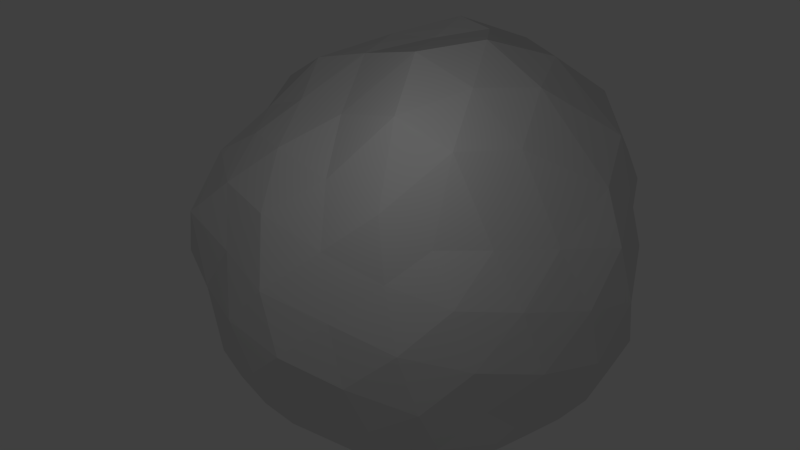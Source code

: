 # Source: Meteor3.blend  (saved by Blender 2.73.0; exported with 4.5.12 LTS)
import bpy
from mathutils import Matrix  # noqa: F401  (used for matrix-valued properties, if any)

bpy.ops.wm.read_factory_settings(use_empty=True)
scene = bpy.context.scene
scene.name = 'Scene'

# ---- collections
col_collection_1 = bpy.data.collections.new('Collection 1'); scene.collection.children.link(col_collection_1)

# ---- materials (node trees are filled in below, after node groups)
mat_material_001 = bpy.data.materials.new('Material.001')
mat_material_001.alpha_threshold = 0.0
mat_material_001.use_transparent_shadow = False
mat_material_001.roughness = 0.5
mat_material_001.specular_intensity = 0.0

# ---- material node trees

# ---- world
world_world = bpy.data.worlds.new('World'); scene.world = world_world
world_world.color = (0.05088, 0.05088, 0.05088)
world_world.use_sun_shadow = False
world_world.sun_shadow_jitter_overblur = 0.0
world_world.cycles.sampling_method = 'MANUAL'
world_world.cycles.sample_map_resolution = 256

# ---- cameras
cam_camera = bpy.data.cameras.new('Camera')
cam_camera.clip_end = 100.0
cam_camera.lens = 35.0
cam_camera.sensor_width = 32.0
cam_camera.sensor_height = 18.0
cam_camera.ortho_scale = 7.314
cam_camera.dof.focus_distance = 0.0
cam_camera.dof.aperture_fstop = 128.0

# ---- lights
light_lamp = bpy.data.lights.new('Lamp', 'POINT')
light_lamp.transmission_factor = 0.0
light_lamp.cutoff_distance = 30.0
light_lamp.energy = 100.0
light_lamp.shadow_buffer_clip_start = 1.001
light_lamp.shadow_soft_size = 0.1
light_lamp.shadow_maximum_resolution = 0.006
light_lamp.use_absolute_resolution = True
light_lamp.cycles.use_multiple_importance_sampling = False

# ---- meshes
me_icosphere = bpy.data.meshes.new('Icosphere')
me_icosphere.from_pydata([(0.0, 0.0, -1.0), (0.7236, -0.5257, -0.4472), (-0.2764, -0.8842, -0.3139), (-0.8515, 0.005494, -0.4279), (-0.2721, 0.8408, -0.4416), (0.7236, 0.5257, -0.4472), (0.2763, -0.8505, 0.4471), (-0.7236, -0.5257, 0.4472), (-0.7004, 0.5086, 0.4329), (0.2652, 0.9509, 0.4309), (0.8779, 0.001811, 0.4372), (0.0009094, 0.00231, 0.9473), (-0.2328, -0.7501, -0.5242), (-0.1625, -0.5336, -0.7173), (-0.07621, -0.2331, -0.9538), (0.1914, -0.1384, -0.9331), (0.4253, -0.309, -0.8507), (0.6095, -0.4428, -0.6574), (0.5319, -0.7153, -0.3689), (0.2629, -0.8426, -0.3924), (-0.02964, -0.8978, -0.3689), (0.8127, 0.2952, -0.5023), (0.8506, 0.0, -0.5257), (0.8044, -0.2936, -0.4975), (0.2032, 0.1476, -0.9679), (0.4253, 0.309, -0.8507), (0.6095, 0.4429, -0.6575), (-0.7534, 0.0, -0.6575), (-0.5009, -1.02e-06, -0.8105), (-0.2511, 0.0, -0.9679), (-0.484, -0.7501, -0.3689), (-0.6717, -0.5231, -0.3817), (-0.7938, -0.2214, -0.4803), (-0.2328, 0.7166, -0.6575), (-0.1583, 0.4886, -0.8328), (-0.07296, 0.2177, -0.9181), (-0.8308, 0.2387, -0.5021), (-0.6882, 0.5, -0.5257), (-0.4553, 0.6858, -0.4784), (-0.02964, 0.8642, -0.5023), (0.2491, 0.7755, -0.5027), (0.5108, 0.6443, -0.4794), (0.8237, -0.1446, 0.2497), (0.9087, -0.294, -0.000468), (0.7985, -0.4162, -0.241), (0.8165, 0.4205, -0.2447), (0.9483, 0.3079, 0.0003197), (0.8788, 0.1564, 0.2596), (0.152, -0.9032, 0.2427), (-1.037e-07, -0.9974, 1.66e-06), (-0.1552, -0.9554, -0.2512), (0.647, -0.6417, -0.243), (0.5878, -0.809, 1.752e-08), (0.4245, -0.8416, 0.2479), (-0.8607, -0.4429, 0.2512), (-0.9066, -0.2929, -0.001944), (-0.8811, -0.1303, -0.235), (-0.411, -0.8603, -0.1104), (-0.5878, -0.809, 1.752e-08), (-0.6872, -0.6817, 0.2512), (-0.653, 0.6411, 0.2399), (-0.5797, 0.7984, 0.0003698), (-0.435, 0.8626, -0.2508), (-0.8985, 0.1367, -0.2391), (-0.9482, 0.308, 0.0004406), (-0.8618, 0.4439, 0.2526), (0.436, 0.9344, 0.2512), (0.6864, 0.7984, -0.0003734), (0.6565, 0.6434, -0.2424), (-0.1552, 0.9554, -0.2512), (-0.0001282, 0.9428, -7.237e-05), (0.1552, 1.033, 0.2512), (0.8311, -0.2389, 0.5023), (0.6882, -0.5, 0.5257), (0.455, -0.6824, 0.4738), (0.02964, -0.8642, 0.5023), (-0.2536, -0.7833, 0.5081), (-0.5083, -0.6372, 0.4717), (-0.8127, -0.2952, 0.5023), (-0.8185, 0.001856, 0.5043), (-0.8127, 0.2953, 0.5023), (-0.5113, 0.6466, 0.4776), (-0.2494, 0.8403, 0.502), (0.03546, 0.9083, 0.4736), (0.5306, 0.8221, 0.4922), (0.7957, 0.4788, 0.5036), (0.8314, 0.2391, 0.5029), (0.07761, -0.2389, 0.968), (0.1625, -0.5, 0.8507), (0.2244, -0.6911, 0.6252), (0.7667, -2.24e-05, 0.6702), (0.5053, -0.0003183, 0.8094), (0.2352, -0.0002578, 0.9243), (-0.1826, -0.1356, 0.9068), (-0.4024, -0.2949, 0.8017), (-0.6095, -0.4429, 0.6575), (-0.2032, 0.1476, 0.9679), (-0.4036, 0.2922, 0.8084), (-0.5976, 0.4327, 0.641), (0.07761, 0.3895, 1.036), (0.1625, 0.6506, 0.9185), (0.2328, 0.8672, 0.7253), (0.05279, -0.7218, -0.5903), (0.1382, -0.4253, -0.8944), (0.3618, -0.6214, -0.5902), (0.6471, 0.1531, -0.6983), (0.6708, -0.1625, -0.7236), (0.4315, 0.001509, -0.8427), (-0.6101, -0.2562, -0.6989), (-0.3618, -0.2629, -0.8944), (-0.4472, -0.5593, -0.5902), (-0.4233, 0.4883, -0.6886), (-0.3618, 0.2629, -0.8944), (-0.6243, 0.2584, -0.7101), (0.3333, 0.5531, -0.6886), (0.1305, 0.4062, -0.8436), (0.05279, 0.6882, -0.7236), (0.9003, -0.000649, -0.001385), (0.7625, -0.1462, -0.2548), (0.893, 0.1464, -0.2557), (0.3079, -0.9479, -0.0003844), (0.1382, -0.9511, -0.2764), (0.4235, -0.8204, -0.2635), (-0.809, -0.5878, 8.031e-14), (-0.7859, -0.3968, -0.25), (-0.6287, -0.641, -0.254), (-0.7534, 0.5443, -0.002912), (-0.6399, 0.6455, -0.2556), (-0.8126, 0.4048, -0.2558), (0.2965, 0.9778, -0.007052), (0.4471, 0.8505, -0.2763), (0.1382, 0.9511, -0.2764), (0.6708, -0.6882, 0.2764), (0.809, -0.5878, -1.902e-06), (0.8618, -0.4253, 0.2764), (-0.427, -0.8155, 0.2603), (-0.3079, -0.9479, 0.0005822), (-0.1378, -0.8927, 0.2556), (-0.9883, 0.174, 0.2912), (-1.025, -0.0006493, -0.001384), (-0.9261, -0.1529, 0.2661), (-0.1382, 0.9511, 0.2764), (-0.2973, 0.915, 0.006598), (-0.4465, 0.8496, 0.276), (0.8619, 0.4254, 0.2766), (0.7537, 0.5436, 0.007016), (0.7669, 0.695, 0.2539), (0.3501, -0.2548, 0.8828), (0.4455, -0.5229, 0.7204), (0.6382, -0.2629, 0.6935), (-0.1382, -0.4253, 0.8944), (-0.3488, -0.574, 0.7059), (-0.05279, -0.6882, 0.7236), (-0.426, -0.0004541, 0.8325), (-0.6627, 0.159, 0.7146), (-0.6708, -0.1625, 0.7236), (-0.1382, 0.5365, 0.9623), (-0.05279, 0.8118, 0.7914), (-0.3443, 0.5662, 0.7008), (0.3491, 0.4034, 0.9135), (0.7127, 0.2524, 0.69), (0.4382, 0.6636, 0.7785)], [], [(0, 15, 14), (1, 17, 23), (0, 14, 29), (0, 29, 35), (0, 35, 24), (1, 23, 44), (2, 20, 50), (3, 32, 56), (4, 38, 62), (5, 41, 68), (1, 44, 51), (2, 50, 57), (3, 56, 63), (4, 62, 69), (5, 68, 45), (6, 74, 89), (7, 77, 95), (8, 80, 98), (9, 83, 101), (10, 86, 90), (12, 20, 2), (13, 102, 12), (14, 103, 13), (12, 102, 20), (102, 19, 20), (13, 103, 102), (103, 104, 102), (102, 104, 19), (104, 18, 19), (14, 15, 103), (15, 16, 103), (103, 16, 104), (16, 17, 104), (104, 17, 18), (17, 1, 18), (21, 26, 5), (22, 105, 21), (23, 106, 22), (21, 105, 26), (105, 25, 26), (22, 106, 105), (106, 107, 105), (105, 107, 25), (107, 24, 25), (23, 17, 106), (17, 16, 106), (106, 16, 107), (16, 15, 107), (107, 15, 24), (15, 0, 24), (27, 32, 3), (28, 108, 27), (29, 109, 28), (27, 108, 32), (108, 31, 32), (28, 109, 108), (109, 110, 108), (108, 110, 31), (110, 30, 31), (29, 14, 109), (14, 13, 109), (109, 13, 110), (13, 12, 110), (110, 12, 30), (12, 2, 30), (33, 38, 4), (34, 111, 33), (35, 112, 34), (33, 111, 38), (111, 37, 38), (34, 112, 111), (112, 113, 111), (111, 113, 37), (113, 36, 37), (35, 29, 112), (29, 28, 112), (112, 28, 113), (28, 27, 113), (113, 27, 36), (27, 3, 36), (26, 41, 5), (25, 114, 26), (24, 115, 25), (26, 114, 41), (114, 40, 41), (25, 115, 114), (115, 116, 114), (114, 116, 40), (116, 39, 40), (24, 35, 115), (35, 34, 115), (115, 34, 116), (34, 33, 116), (116, 33, 39), (33, 4, 39), (42, 47, 10), (43, 117, 42), (44, 118, 43), (42, 117, 47), (117, 46, 47), (43, 118, 117), (118, 119, 117), (117, 119, 46), (119, 45, 46), (44, 23, 118), (23, 22, 118), (118, 22, 119), (22, 21, 119), (119, 21, 45), (21, 5, 45), (48, 53, 6), (49, 120, 48), (50, 121, 49), (48, 120, 53), (120, 52, 53), (49, 121, 120), (121, 122, 120), (120, 122, 52), (122, 51, 52), (50, 20, 121), (20, 19, 121), (121, 19, 122), (19, 18, 122), (122, 18, 51), (18, 1, 51), (54, 59, 7), (55, 123, 54), (56, 124, 55), (54, 123, 59), (123, 58, 59), (55, 124, 123), (124, 125, 123), (123, 125, 58), (125, 57, 58), (56, 32, 124), (32, 31, 124), (124, 31, 125), (31, 30, 125), (125, 30, 57), (30, 2, 57), (60, 65, 8), (61, 126, 60), (62, 127, 61), (60, 126, 65), (126, 64, 65), (61, 127, 126), (127, 128, 126), (126, 128, 64), (128, 63, 64), (62, 38, 127), (38, 37, 127), (127, 37, 128), (37, 36, 128), (128, 36, 63), (36, 3, 63), (66, 71, 9), (67, 129, 66), (68, 130, 67), (66, 129, 71), (129, 70, 71), (67, 130, 129), (130, 131, 129), (129, 131, 70), (131, 69, 70), (68, 41, 130), (41, 40, 130), (130, 40, 131), (40, 39, 131), (131, 39, 69), (39, 4, 69), (53, 74, 6), (52, 132, 53), (51, 133, 52), (53, 132, 74), (132, 73, 74), (52, 133, 132), (133, 134, 132), (132, 134, 73), (134, 72, 73), (51, 44, 133), (44, 43, 133), (133, 43, 134), (43, 42, 134), (134, 42, 72), (42, 10, 72), (59, 77, 7), (58, 135, 59), (57, 136, 58), (59, 135, 77), (135, 76, 77), (58, 136, 135), (136, 137, 135), (135, 137, 76), (137, 75, 76), (57, 50, 136), (50, 49, 136), (136, 49, 137), (49, 48, 137), (137, 48, 75), (48, 6, 75), (65, 80, 8), (64, 138, 65), (63, 139, 64), (65, 138, 80), (138, 79, 80), (64, 139, 138), (139, 140, 138), (138, 140, 79), (140, 78, 79), (63, 56, 139), (56, 55, 139), (139, 55, 140), (55, 54, 140), (140, 54, 78), (54, 7, 78), (71, 83, 9), (70, 141, 71), (69, 142, 70), (71, 141, 83), (141, 82, 83), (70, 142, 141), (142, 143, 141), (141, 143, 82), (143, 81, 82), (69, 62, 142), (62, 61, 142), (142, 61, 143), (61, 60, 143), (143, 60, 81), (60, 8, 81), (47, 86, 10), (46, 144, 47), (45, 145, 46), (47, 144, 86), (144, 85, 86), (46, 145, 144), (145, 146, 144), (144, 146, 85), (146, 84, 85), (45, 68, 145), (68, 67, 145), (145, 67, 146), (67, 66, 146), (146, 66, 84), (66, 9, 84), (87, 92, 11), (88, 147, 87), (89, 148, 88), (87, 147, 92), (147, 91, 92), (88, 148, 147), (148, 149, 147), (147, 149, 91), (149, 90, 91), (89, 74, 148), (74, 73, 148), (148, 73, 149), (73, 72, 149), (149, 72, 90), (72, 10, 90), (93, 87, 11), (94, 150, 93), (95, 151, 94), (93, 150, 87), (150, 88, 87), (94, 151, 150), (151, 152, 150), (150, 152, 88), (152, 89, 88), (95, 77, 151), (77, 76, 151), (151, 76, 152), (76, 75, 152), (152, 75, 89), (75, 6, 89), (96, 93, 11), (97, 153, 96), (98, 154, 97), (96, 153, 93), (153, 94, 93), (97, 154, 153), (154, 155, 153), (153, 155, 94), (155, 95, 94), (98, 80, 154), (80, 79, 154), (154, 79, 155), (79, 78, 155), (155, 78, 95), (78, 7, 95), (99, 96, 11), (100, 156, 99), (101, 157, 100), (99, 156, 96), (156, 97, 96), (100, 157, 156), (157, 158, 156), (156, 158, 97), (158, 98, 97), (101, 83, 157), (83, 82, 157), (157, 82, 158), (82, 81, 158), (158, 81, 98), (81, 8, 98), (92, 99, 11), (91, 159, 92), (90, 160, 91), (92, 159, 99), (159, 100, 99), (91, 160, 159), (160, 161, 159), (159, 161, 100), (161, 101, 100), (90, 86, 160), (86, 85, 160), (160, 85, 161), (85, 84, 161), (161, 84, 101), (84, 9, 101)])
_uv = me_icosphere.uv_layers.new(name='UVMap')
_uv.uv.foreach_set('vector', [0.909, 0.2538, 0.8521, 0.2658, 0.8797, 0.1958, 0.671, 0.2787, 0.7177, 0.283, 0.6998, 0.3377, 0.909, 0.2538, 0.8797, 0.1958, 0.9455, 0.1995, 0.909, 0.2538, 0.9455, 0.1995, 0.9494, 0.2696, 0.909, 0.2538, 0.9494, 0.2696, 0.8991, 0.3184, 0.2916, 0.05407, 0.2863, 0.1041, 0.2368, 0.05837, 0.7731, 0.01695, 0.7369, 0.06954, 0.7229, 0.01137, 0.4032, 0.5221, 0.453, 0.4909, 0.4429, 0.5601, 0.7797, 0.7063, 0.7876, 0.6403, 0.838, 0.6937, 0.2206, 0.3075, 0.2227, 0.3626, 0.1674, 0.3301, 0.671, 0.09329, 0.671, 0.1597, 0.6298, 0.1124, 0.6264, 0.4605, 0.6696, 0.506, 0.625, 0.5119, 0.4032, 0.5221, 0.4429, 0.5601, 0.3835, 0.581, 0.7797, 0.7063, 0.838, 0.6937, 0.8088, 0.7629, 0.2206, 0.3075, 0.1674, 0.3301, 0.1809, 0.2582, 0.475, 0.1996, 0.517, 0.2444, 0.4533, 0.2597, 0.5823, 0.7086, 0.6225, 0.7114, 0.5853, 0.7734, 0.04467, 0.5544, 0.07382, 0.4987, 0.09728, 0.5549, 0.107, 0.8207, 0.08751, 0.7619, 0.1512, 0.7843, 0.0546, 0.1056, 0.02437, 0.1638, 0.003656, 0.1026, 0.8037, 0.06255, 0.7369, 0.06954, 0.7731, 0.01695, 0.8422, 0.1264, 0.7691, 0.1309, 0.8037, 0.06255, 0.8797, 0.1958, 0.8111, 0.2041, 0.8422, 0.1264, 0.8037, 0.06255, 0.7691, 0.1309, 0.7369, 0.06954, 0.7691, 0.1309, 0.7023, 0.141, 0.7369, 0.06954, 0.8422, 0.1264, 0.8111, 0.2041, 0.7691, 0.1309, 0.8111, 0.2041, 0.7375, 0.2118, 0.7691, 0.1309, 0.7691, 0.1309, 0.7375, 0.2118, 0.7023, 0.141, 0.7375, 0.2118, 0.6796, 0.2165, 0.7023, 0.141, 0.8797, 0.1958, 0.8521, 0.2658, 0.8111, 0.2041, 0.8521, 0.2658, 0.7822, 0.2802, 0.8111, 0.2041, 0.8111, 0.2041, 0.7822, 0.2802, 0.7375, 0.2118, 0.7822, 0.2802, 0.7177, 0.283, 0.7375, 0.2118, 0.7375, 0.2118, 0.7177, 0.283, 0.6796, 0.2165, 0.7177, 0.283, 0.671, 0.2787, 0.6796, 0.2165, 0.2475, 0.2454, 0.2751, 0.3144, 0.2206, 0.3075, 0.2722, 0.1714, 0.3034, 0.2429, 0.2475, 0.2454, 0.2863, 0.1041, 0.3301, 0.1658, 0.2722, 0.1714, 0.2475, 0.2454, 0.3034, 0.2429, 0.2751, 0.3144, 0.3034, 0.2429, 0.3301, 0.3159, 0.2751, 0.3144, 0.2722, 0.1714, 0.3301, 0.1658, 0.3034, 0.2429, 0.7585, 0.3471, 0.8309, 0.3329, 0.8113, 0.3933, 0.8113, 0.3933, 0.8309, 0.3329, 0.8821, 0.3836, 0.8309, 0.3329, 0.8991, 0.3184, 0.8821, 0.3836, 0.6998, 0.3377, 0.7177, 0.283, 0.7585, 0.3471, 0.7177, 0.283, 0.7822, 0.2802, 0.7585, 0.3471, 0.7585, 0.3471, 0.7822, 0.2802, 0.8309, 0.3329, 0.7822, 0.2802, 0.8521, 0.2658, 0.8309, 0.3329, 0.8309, 0.3329, 0.8521, 0.2658, 0.8991, 0.3184, 0.8521, 0.2658, 0.909, 0.2538, 0.8991, 0.3184, 0.3965, 0.4645, 0.453, 0.4909, 0.4032, 0.5221, 0.9724, 0.1372, 0.9395, 0.06418, 1.0, 0.07456, 0.9455, 0.1995, 0.9146, 0.1277, 0.9724, 0.1372, 0.3965, 0.4645, 0.4591, 0.436, 0.453, 0.4909, 0.4591, 0.436, 0.5172, 0.4626, 0.453, 0.4909, 0.9724, 0.1372, 0.9146, 0.1277, 0.9395, 0.06418, 0.9146, 0.1277, 0.8726, 0.05448, 0.9395, 0.06418, 0.9395, 0.06418, 0.8726, 0.05448, 0.8977, 0.0, 0.8726, 0.05448, 0.831, 6.017e-05, 0.8977, 0.0, 0.9455, 0.1995, 0.8797, 0.1958, 0.9146, 0.1277, 0.8797, 0.1958, 0.8422, 0.1264, 0.9146, 0.1277, 0.9146, 0.1277, 0.8422, 0.1264, 0.8726, 0.05448, 0.8422, 0.1264, 0.8037, 0.06255, 0.8726, 0.05448, 0.8726, 0.05448, 0.8037, 0.06255, 0.831, 6.017e-05, 0.8037, 0.06255, 0.7731, 0.01695, 0.831, 6.017e-05, 0.7268, 0.6748, 0.7876, 0.6403, 0.7797, 0.7063, 0.6736, 0.6326, 0.7336, 0.5937, 0.7268, 0.6748, 0.9494, 0.2696, 0.9996, 0.2157, 1.0, 0.2915, 0.7268, 0.6748, 0.7336, 0.5937, 0.7876, 0.6403, 0.7336, 0.5937, 0.7979, 0.5585, 0.7876, 0.6403, 0.6736, 0.6326, 0.676, 0.5475, 0.7336, 0.5937, 0.676, 0.5475, 0.7436, 0.5111, 0.7336, 0.5937, 0.7336, 0.5937, 0.7436, 0.5111, 0.7979, 0.5585, 0.7436, 0.5111, 0.8087, 0.4836, 0.7979, 0.5585, 0.9494, 0.2696, 0.9455, 0.1995, 0.9996, 0.2157, 0.9455, 0.1995, 0.9724, 0.1372, 0.9996, 0.2157, 0.676, 0.5475, 0.6984, 0.477, 0.7436, 0.5111, 0.6984, 0.477, 0.7587, 0.4411, 0.7436, 0.5111, 0.7436, 0.5111, 0.7587, 0.4411, 0.8087, 0.4836, 0.3965, 0.4645, 0.4032, 0.5221, 0.3493, 0.5229, 0.2751, 0.3144, 0.2227, 0.3626, 0.2206, 0.3075, 0.3301, 0.3159, 0.2783, 0.3746, 0.2751, 0.3144, 0.3816, 0.8663, 0.422, 0.9157, 0.3794, 0.9462, 0.2751, 0.3144, 0.2783, 0.3746, 0.2227, 0.3626, 0.2783, 0.3746, 0.2225, 0.4257, 0.2227, 0.3626, 0.3794, 0.9462, 0.422, 0.9157, 0.4293, 0.9929, 0.3258, 0.3726, 0.2807, 0.4416, 0.2783, 0.3746, 0.2783, 0.3746, 0.2807, 0.4416, 0.2225, 0.4257, 0.6789, 0.7172, 0.74, 0.7512, 0.7036, 0.7852, 0.3816, 0.8663, 0.4293, 0.8374, 0.422, 0.9157, 0.9494, 0.2696, 1.0, 0.2915, 0.9428, 0.3383, 0.9428, 0.3383, 1.0, 0.2915, 0.9915, 0.3613, 0.6736, 0.6326, 0.7268, 0.6748, 0.6789, 0.7172, 0.6789, 0.7172, 0.7268, 0.6748, 0.74, 0.7512, 0.7268, 0.6748, 0.7797, 0.7063, 0.74, 0.7512, 0.571, 0.8374, 0.571, 0.8986, 0.5243, 0.8758, 0.1729, 0.05944, 0.1517, 0.1169, 0.1058, 0.0745, 0.2368, 0.05837, 0.2205, 0.1142, 0.1729, 0.05944, 0.1058, 0.0745, 0.1517, 0.1169, 0.08257, 0.1401, 0.1517, 0.1169, 0.1315, 0.1999, 0.08257, 0.1401, 0.1729, 0.05944, 0.2205, 0.1142, 0.1517, 0.1169, 0.2205, 0.1142, 0.2009, 0.1841, 0.1517, 0.1169, 0.1517, 0.1169, 0.2009, 0.1841, 0.1315, 0.1999, 0.2009, 0.1841, 0.1809, 0.2582, 0.1315, 0.1999, 0.2368, 0.05837, 0.2863, 0.1041, 0.2205, 0.1142, 0.2863, 0.1041, 0.2722, 0.1714, 0.2205, 0.1142, 0.2205, 0.1142, 0.2722, 0.1714, 0.2009, 0.1841, 0.2722, 0.1714, 0.2475, 0.2454, 0.2009, 0.1841, 0.2009, 0.1841, 0.2475, 0.2454, 0.1809, 0.2582, 0.2475, 0.2454, 0.2206, 0.3075, 0.1809, 0.2582, 0.4668, 0.1396, 0.5261, 0.1688, 0.475, 0.1996, 0.455, 0.06289, 0.5217, 0.09131, 0.4668, 0.1396, 0.449, 0.006386, 0.5132, 0.02125, 0.455, 0.06289, 0.4668, 0.1396, 0.5217, 0.09131, 0.5261, 0.1688, 0.5217, 0.09131, 0.5862, 0.1326, 0.5261, 0.1688, 0.455, 0.06289, 0.5132, 0.02125, 0.5217, 0.09131, 0.5132, 0.02125, 0.5774, 0.06419, 0.5217, 0.09131, 0.5217, 0.09131, 0.5774, 0.06419, 0.5862, 0.1326, 0.5774, 0.06419, 0.6298, 0.1124, 0.5862, 0.1326, 0.7229, 0.01137, 0.7369, 0.06954, 0.6801, 0.07463, 0.7369, 0.06954, 0.7023, 0.141, 0.6801, 0.07463, 0.5132, 0.02125, 0.5701, 0.0, 0.5774, 0.06419, 0.5701, 0.0, 0.6296, 0.04354, 0.5774, 0.06419, 0.5774, 0.06419, 0.6296, 0.04354, 0.6298, 0.1124, 0.6296, 0.04354, 0.671, 0.09329, 0.6298, 0.1124, 0.5428, 0.6609, 0.6062, 0.6455, 0.5823, 0.7086, 0.4912, 0.6064, 0.5618, 0.5847, 0.5428, 0.6609, 0.4429, 0.5601, 0.5062, 0.5363, 0.4912, 0.6064, 0.5428, 0.6609, 0.5618, 0.5847, 0.6062, 0.6455, 0.5618, 0.5847, 0.6247, 0.5721, 0.6062, 0.6455, 0.4912, 0.6064, 0.5062, 0.5363, 0.5618, 0.5847, 0.5062, 0.5363, 0.5694, 0.519, 0.5618, 0.5847, 0.5618, 0.5847, 0.5694, 0.519, 0.6247, 0.5721, 0.5694, 0.519, 0.625, 0.5119, 0.6247, 0.5721, 0.4429, 0.5601, 0.453, 0.4909, 0.5062, 0.5363, 0.453, 0.4909, 0.5172, 0.4626, 0.5062, 0.5363, 0.5062, 0.5363, 0.5172, 0.4626, 0.5694, 0.519, 0.5172, 0.4626, 0.5799, 0.4519, 0.5694, 0.519, 0.5694, 0.519, 0.5799, 0.4519, 0.625, 0.5119, 0.5799, 0.4519, 0.6264, 0.4605, 0.625, 0.5119, 0.002753, 0.595, 0.01047, 0.5222, 0.04467, 0.5544, 0.9026, 0.6719, 0.912, 0.5908, 0.9528, 0.6445, 0.838, 0.6937, 0.8522, 0.6139, 0.9026, 0.6719, 0.9528, 0.6445, 0.912, 0.5908, 0.9718, 0.569, 0.912, 0.5908, 0.9259, 0.5098, 0.9718, 0.569, 0.9026, 0.6719, 0.8522, 0.6139, 0.912, 0.5908, 0.8522, 0.6139, 0.8626, 0.5358, 0.912, 0.5908, 0.912, 0.5908, 0.8626, 0.5358, 0.9259, 0.5098, 0.8626, 0.5358, 0.8651, 0.4695, 0.9259, 0.5098, 0.838, 0.6937, 0.7876, 0.6403, 0.8522, 0.6139, 0.7876, 0.6403, 0.7979, 0.5585, 0.8522, 0.6139, 0.8522, 0.6139, 0.7979, 0.5585, 0.8626, 0.5358, 0.7979, 0.5585, 0.8087, 0.4836, 0.8626, 0.5358, 0.3301, 0.6015, 0.3493, 0.5229, 0.3835, 0.581, 0.3493, 0.5229, 0.4032, 0.5221, 0.3835, 0.581, 0.09436, 0.8802, 0.04882, 0.8227, 0.107, 0.8207, 0.1034, 0.3604, 0.1008, 0.4208, 0.04407, 0.3762, 0.1674, 0.3301, 0.1638, 0.4062, 0.1034, 0.3604, 0.04407, 0.3762, 0.1008, 0.4208, 0.04156, 0.4303, 0.8028, 0.8542, 0.8403, 0.8061, 0.8728, 0.8542, 0.1034, 0.3604, 0.1638, 0.4062, 0.1008, 0.4208, 0.1638, 0.4062, 0.161, 0.4658, 0.1008, 0.4208, 0.3794, 1.0, 0.3301, 0.9542, 0.3743, 0.9192, 0.3301, 0.9542, 0.3324, 0.8741, 0.3743, 0.9192, 0.1674, 0.3301, 0.2227, 0.3626, 0.1638, 0.4062, 0.2227, 0.3626, 0.2225, 0.4257, 0.1638, 0.4062, 0.7286, 0.8514, 0.7036, 0.7852, 0.7691, 0.8141, 0.7036, 0.7852, 0.74, 0.7512, 0.7691, 0.8141, 0.7691, 0.8141, 0.74, 0.7512, 0.8088, 0.7629, 0.74, 0.7512, 0.7797, 0.7063, 0.8088, 0.7629, 0.5261, 0.1688, 0.517, 0.2444, 0.475, 0.1996, 0.5862, 0.1326, 0.5815, 0.2161, 0.5261, 0.1688, 0.6298, 0.1124, 0.6421, 0.1833, 0.5862, 0.1326, 0.5261, 0.1688, 0.5815, 0.2161, 0.517, 0.2444, 0.5815, 0.2161, 0.5685, 0.3006, 0.517, 0.2444, 0.5862, 0.1326, 0.6421, 0.1833, 0.5815, 0.2161, 0.6421, 0.1833, 0.6328, 0.2716, 0.5815, 0.2161, 0.5815, 0.2161, 0.6328, 0.2716, 0.5685, 0.3006, 0.6328, 0.2716, 0.6119, 0.3476, 0.5685, 0.3006, 0.6736, 0.9083, 0.7126, 0.8542, 0.7126, 0.9239, 0.2368, 0.05837, 0.1729, 0.05944, 0.1939, 0.0, 0.1939, 0.0, 0.1729, 0.05944, 0.1199, 0.01499, 0.1729, 0.05944, 0.1058, 0.0745, 0.1199, 0.01499, 0.6328, 0.2716, 0.6655, 0.3174, 0.6119, 0.3476, 0.1058, 0.0745, 0.0546, 0.1056, 0.0568, 0.04864, 0.6062, 0.6455, 0.6225, 0.7114, 0.5823, 0.7086, 0.6247, 0.5721, 0.6533, 0.6436, 0.6062, 0.6455, 0.625, 0.5119, 0.6736, 0.568, 0.6247, 0.5721, 0.4827, 0.8653, 0.5243, 0.8374, 0.5243, 0.9143, 0.6533, 0.6436, 0.6736, 0.7154, 0.6225, 0.7114, 0.6247, 0.5721, 0.6736, 0.568, 0.6533, 0.6436, 0.3925, 0.05063, 0.4053, 0.1247, 0.3475, 0.1191, 0.3475, 0.1191, 0.4053, 0.1247, 0.3607, 0.1882, 0.4053, 0.1247, 0.4172, 0.1926, 0.3607, 0.1882, 0.625, 0.5119, 0.6696, 0.506, 0.6736, 0.568, 0.449, 0.006386, 0.455, 0.06289, 0.3925, 0.05063, 0.3925, 0.05063, 0.455, 0.06289, 0.4053, 0.1247, 0.455, 0.06289, 0.4668, 0.1396, 0.4053, 0.1247, 0.4053, 0.1247, 0.4668, 0.1396, 0.4172, 0.1926, 0.4668, 0.1396, 0.475, 0.1996, 0.4172, 0.1926, 0.01047, 0.5222, 0.07382, 0.4987, 0.04467, 0.5544, 0.3582, 0.6564, 0.4029, 0.7198, 0.3504, 0.7358, 0.8651, 0.4695, 0.9219, 0.436, 0.9259, 0.5098, 0.3504, 0.7358, 0.4029, 0.7198, 0.4017, 0.7896, 0.4029, 0.7198, 0.4651, 0.7653, 0.4017, 0.7896, 0.3582, 0.6564, 0.4198, 0.628, 0.4029, 0.7198, 0.4198, 0.628, 0.4764, 0.6874, 0.4029, 0.7198, 0.4029, 0.7198, 0.4764, 0.6874, 0.4651, 0.7653, 0.4764, 0.6874, 0.5298, 0.74, 0.4651, 0.7653, 0.3835, 0.581, 0.4429, 0.5601, 0.4198, 0.628, 0.4429, 0.5601, 0.4912, 0.6064, 0.4198, 0.628, 0.4198, 0.628, 0.4912, 0.6064, 0.4764, 0.6874, 0.4912, 0.6064, 0.5428, 0.6609, 0.4764, 0.6874, 0.4764, 0.6874, 0.5428, 0.6609, 0.5298, 0.74, 0.5428, 0.6609, 0.5823, 0.7086, 0.5298, 0.74, 0.04882, 0.8227, 0.08751, 0.7619, 0.107, 0.8207, 0.8403, 0.8061, 0.9122, 0.8012, 0.8728, 0.8542, 0.3324, 0.8741, 0.3794, 0.8374, 0.3743, 0.9192, 0.04882, 0.8227, 0.01979, 0.7498, 0.08751, 0.7619, 0.01979, 0.7498, 0.06584, 0.6865, 0.08751, 0.7619, 0.8403, 0.8061, 0.8754, 0.7466, 0.9122, 0.8012, 0.8754, 0.7466, 0.9442, 0.7251, 0.9122, 0.8012, 0.01979, 0.7498, 0.0, 0.6647, 0.06584, 0.6865, 0.0, 0.6647, 0.05177, 0.6115, 0.06584, 0.6865, 0.8088, 0.7629, 0.838, 0.6937, 0.8754, 0.7466, 0.838, 0.6937, 0.9026, 0.6719, 0.8754, 0.7466, 0.8754, 0.7466, 0.9026, 0.6719, 0.9442, 0.7251, 0.9026, 0.6719, 0.9528, 0.6445, 0.9442, 0.7251, 0.0, 0.6647, 0.002753, 0.595, 0.05177, 0.6115, 0.002753, 0.595, 0.04467, 0.5544, 0.05177, 0.6115, 0.08257, 0.1401, 0.02437, 0.1638, 0.0546, 0.1056, 0.1315, 0.1999, 0.06242, 0.22, 0.08257, 0.1401, 0.1809, 0.2582, 0.1166, 0.2786, 0.1315, 0.1999, 0.08257, 0.1401, 0.06242, 0.22, 0.02437, 0.1638, 0.06242, 0.22, 0.01029, 0.2412, 0.02437, 0.1638, 0.1315, 0.1999, 0.1166, 0.2786, 0.06242, 0.22, 0.1166, 0.2786, 0.05561, 0.3001, 0.06242, 0.22, 0.06242, 0.22, 0.05561, 0.3001, 0.01029, 0.2412, 0.05561, 0.3001, 0.0, 0.3179, 0.01029, 0.2412, 0.1809, 0.2582, 0.1674, 0.3301, 0.1166, 0.2786, 0.1674, 0.3301, 0.1034, 0.3604, 0.1166, 0.2786, 0.1166, 0.2786, 0.1034, 0.3604, 0.05561, 0.3001, 0.1034, 0.3604, 0.04407, 0.3762, 0.05561, 0.3001, 0.05561, 0.3001, 0.04407, 0.3762, 0.0, 0.3179, 0.09436, 0.8802, 0.107, 0.8207, 0.1566, 0.8531, 0.3211, 0.6187, 0.2969, 0.686, 0.2733, 0.6283, 0.4262, 0.3343, 0.4763, 0.386, 0.4079, 0.3959, 0.4533, 0.2597, 0.4974, 0.3218, 0.4262, 0.3343, 0.4079, 0.3959, 0.4763, 0.386, 0.4555, 0.436, 0.4763, 0.386, 0.5235, 0.4297, 0.4555, 0.436, 0.4262, 0.3343, 0.4974, 0.3218, 0.4763, 0.386, 0.4974, 0.3218, 0.5486, 0.3777, 0.4763, 0.386, 0.4763, 0.386, 0.5486, 0.3777, 0.5235, 0.4297, 0.5486, 0.3777, 0.5921, 0.4177, 0.5235, 0.4297, 0.4533, 0.2597, 0.517, 0.2444, 0.4974, 0.3218, 0.517, 0.2444, 0.5685, 0.3006, 0.4974, 0.3218, 0.4974, 0.3218, 0.5685, 0.3006, 0.5486, 0.3777, 0.5685, 0.3006, 0.6119, 0.3476, 0.5486, 0.3777, 0.5486, 0.3777, 0.6119, 0.3476, 0.5921, 0.4177, 0.0568, 0.04864, 0.0546, 0.1056, 0.003656, 0.1026, 0.2674, 0.5722, 0.3211, 0.6187, 0.2733, 0.6283, 0.2514, 0.5099, 0.3142, 0.552, 0.2674, 0.5722, 0.6067, 0.8397, 0.6513, 0.8374, 0.6513, 0.9003, 0.2674, 0.5722, 0.3142, 0.552, 0.3211, 0.6187, 0.362, 0.3357, 0.4262, 0.3343, 0.4079, 0.3959, 0.4293, 0.8913, 0.4827, 0.8374, 0.4827, 0.9049, 0.3301, 0.2577, 0.3856, 0.2625, 0.362, 0.3357, 0.362, 0.3357, 0.3856, 0.2625, 0.4262, 0.3343, 0.3856, 0.2625, 0.4533, 0.2597, 0.4262, 0.3343, 0.5853, 0.7734, 0.6225, 0.7114, 0.6343, 0.7819, 0.6225, 0.7114, 0.6736, 0.7154, 0.6343, 0.7819, 0.3301, 0.2577, 0.3607, 0.1882, 0.3856, 0.2625, 0.3607, 0.1882, 0.4172, 0.1926, 0.3856, 0.2625, 0.3856, 0.2625, 0.4172, 0.1926, 0.4533, 0.2597, 0.4172, 0.1926, 0.475, 0.1996, 0.4533, 0.2597, 0.7126, 0.9097, 0.726, 0.8542, 0.7531, 0.9097, 0.1641, 0.5734, 0.209, 0.5341, 0.2312, 0.5936, 0.09728, 0.5549, 0.1414, 0.5037, 0.1641, 0.5734, 0.6067, 0.9165, 0.571, 0.8812, 0.6067, 0.8374, 0.209, 0.5341, 0.2514, 0.5099, 0.2674, 0.5722, 0.1641, 0.5734, 0.1414, 0.5037, 0.209, 0.5341, 0.1414, 0.5037, 0.19, 0.4658, 0.209, 0.5341, 0.209, 0.5341, 0.19, 0.4658, 0.2514, 0.5099, 0.5245, 0.8125, 0.5853, 0.7734, 0.5762, 0.8289, 0.09728, 0.5549, 0.07382, 0.4987, 0.1414, 0.5037, 0.4017, 0.7896, 0.4651, 0.7653, 0.4548, 0.8374, 0.4548, 0.8374, 0.4651, 0.7653, 0.5245, 0.8125, 0.4651, 0.7653, 0.5298, 0.74, 0.5245, 0.8125, 0.5245, 0.8125, 0.5298, 0.74, 0.5853, 0.7734, 0.5298, 0.74, 0.5823, 0.7086, 0.5853, 0.7734, 0.2494, 0.6711, 0.2312, 0.5936, 0.2733, 0.6283, 0.2032, 0.729, 0.1865, 0.6452, 0.2494, 0.6711, 0.1512, 0.7843, 0.1325, 0.7075, 0.2032, 0.729, 0.2494, 0.6711, 0.1865, 0.6452, 0.2312, 0.5936, 0.1865, 0.6452, 0.1641, 0.5734, 0.2312, 0.5936, 0.2032, 0.729, 0.1325, 0.7075, 0.1865, 0.6452, 0.1325, 0.7075, 0.1145, 0.6259, 0.1865, 0.6452, 0.1865, 0.6452, 0.1145, 0.6259, 0.1641, 0.5734, 0.1145, 0.6259, 0.09728, 0.5549, 0.1641, 0.5734, 0.1512, 0.7843, 0.08751, 0.7619, 0.1325, 0.7075, 0.08751, 0.7619, 0.06584, 0.6865, 0.1325, 0.7075, 0.1325, 0.7075, 0.06584, 0.6865, 0.1145, 0.6259, 0.06584, 0.6865, 0.05177, 0.6115, 0.1145, 0.6259, 0.1145, 0.6259, 0.05177, 0.6115, 0.09728, 0.5549, 0.05177, 0.6115, 0.04467, 0.5544, 0.09728, 0.5549, 0.2969, 0.686, 0.2494, 0.6711, 0.2733, 0.6283, 0.3112, 0.7596, 0.2607, 0.7471, 0.2969, 0.686, 0.3211, 0.8331, 0.2679, 0.8208, 0.3112, 0.7596, 0.2969, 0.686, 0.2607, 0.7471, 0.2494, 0.6711, 0.2607, 0.7471, 0.2032, 0.729, 0.2494, 0.6711, 0.3112, 0.7596, 0.2679, 0.8208, 0.2607, 0.7471, 0.2679, 0.8208, 0.2126, 0.8073, 0.2607, 0.7471, 0.2607, 0.7471, 0.2126, 0.8073, 0.2032, 0.729, 0.2126, 0.8073, 0.1512, 0.7843, 0.2032, 0.729, 0.3211, 0.8331, 0.2688, 0.8875, 0.2679, 0.8208, 0.2688, 0.8875, 0.2133, 0.8724, 0.2679, 0.8208, 0.2679, 0.8208, 0.2133, 0.8724, 0.2126, 0.8073, 0.2133, 0.8724, 0.1566, 0.8531, 0.2126, 0.8073, 0.2126, 0.8073, 0.1566, 0.8531, 0.1512, 0.7843, 0.1566, 0.8531, 0.107, 0.8207, 0.1512, 0.7843])
me_icosphere.materials.append(mat_material_001)
me_icosphere.use_remesh_preserve_volume = False
me_icosphere.use_remesh_preserve_attributes = False
me_icosphere.use_mirror_vertex_groups = False
me_icosphere.update()

# ---- objects
ob_icosphere = bpy.data.objects.new('Icosphere', me_icosphere)
ob_lamp = bpy.data.objects.new('Lamp', light_lamp)
ob_camera = bpy.data.objects.new('Camera', cam_camera)

# ---- transforms, parenting, visibility, modifiers, constraints
ob_icosphere.location = (0.0, 0.0, 0.0)
ob_icosphere.rotation_euler = (1.571, -0.0, 0.0)
ob_icosphere.scale = (6.529, 6.213, 3.78)
ob_icosphere.lineart.crease_threshold = 0.0
ob_lamp.location = (-1.184, -8.757, 3.42)
ob_lamp.rotation_euler = (0.6503, 0.05522, 1.866)
ob_lamp.lock_rotations_4d = False
ob_lamp.empty_display_type = 'ARROWS'
ob_lamp.color = (0.0, 0.0, 0.0, 0.0)
ob_lamp.lineart.crease_threshold = 0.0
ob_camera.location = (-1.334, -25.16, 0.7829)
ob_camera.rotation_euler = (1.565, 0.01081, -0.0252)
ob_camera.lock_rotations_4d = False
ob_camera.empty_display_type = 'ARROWS'
ob_camera.color = (0.0, 0.0, 0.0, 0.0)
ob_camera.display_type = 'WIRE'
ob_camera.lineart.crease_threshold = 0.0

# ---- collection membership
col_collection_1.objects.link(ob_icosphere)
col_collection_1.objects.link(ob_lamp)
col_collection_1.objects.link(ob_camera)

# ---- scene / render settings (as saved in the file)
scene.camera = ob_camera
scene.frame_start = 1; scene.frame_end = 250; scene.frame_set(1)
scene.render.engine = 'BLENDER_EEVEE_NEXT'
scene.render.resolution_percentage = 50
scene.render.dither_intensity = 0.0
scene.cycles.use_denoising = False
scene.cycles.samples = 10
scene.cycles.sampling_pattern = 'TABULATED_SOBOL'
scene.cycles.light_sampling_threshold = 0.0
scene.cycles.use_adaptive_sampling = False
scene.cycles.use_light_tree = False
scene.cycles.blur_glossy = 0.0
scene.cycles.pixel_filter_type = 'GAUSSIAN'
scene.cycles.sample_clamp_indirect = 0.0
scene.view_settings.view_transform = 'Standard'
bpy.context.view_layer.update()
